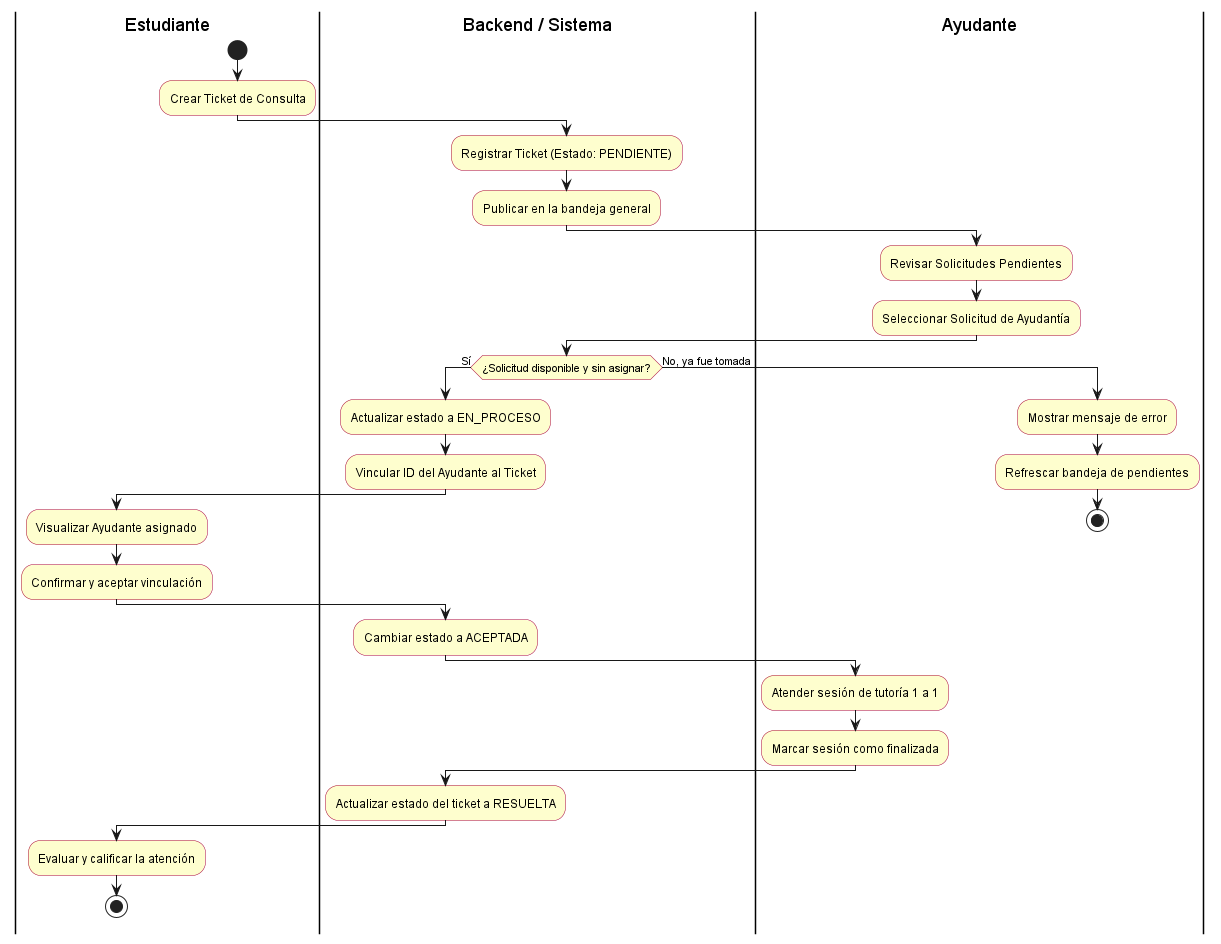

The diagram above was rendered by PlantUML. Its source (embedded in the PNG):
@startuml
skinparam defaultTextAlignment center
skinparam ActivityBackgroundColor #FEFECE
skinparam ActivityBorderColor #A80036

|Estudiante|
start
:Crear Ticket de Consulta;

|Backend / Sistema|
:Registrar Ticket (Estado: PENDIENTE);
:Publicar en la bandeja general;

|Ayudante|
:Revisar Solicitudes Pendientes;
:Seleccionar Solicitud de Ayudantía;

|Backend / Sistema|
if (¿Solicitud disponible y sin asignar?) then (Sí)
  :Actualizar estado a EN_PROCESO;
  :Vincular ID del Ayudante al Ticket;
  
  |Estudiante|
  :Visualizar Ayudante asignado;
  :Confirmar y aceptar vinculación;
  
  |Backend / Sistema|
  :Cambiar estado a ACEPTADA;
  
  |Ayudante|
  :Atender sesión de tutoría 1 a 1;
  :Marcar sesión como finalizada;
  
  |Backend / Sistema|
  :Actualizar estado del ticket a RESUELTA;
  
  |Estudiante|
  :Evaluar y calificar la atención;
  stop
else (No, ya fue tomada)
  |Ayudante|
  :Mostrar mensaje de error;
  :Refrescar bandeja de pendientes;
  stop
endif
@enduml